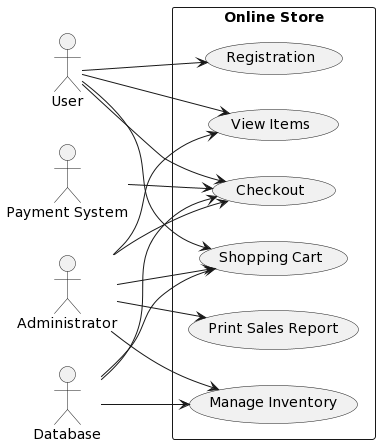

The diagram above was rendered by PlantUML. Its source (embedded in the PNG):
@startuml
left to right direction

actor "Payment System" as PS
actor "User" as US
actor "Administrator" as AD
actor "Database" as DB

rectangle "Online Store" {
  usecase "Checkout" as UC1
  usecase "View Items" as UC2
  usecase "Registration" as UC3
  usecase "Shopping Cart" as UC4
  usecase "Print Sales Report" as UC5
  usecase "Manage Inventory" as UC6
}


PS --> UC1

US --> UC1
US --> UC2
US --> UC3
US --> UC4

AD --> UC1
AD --> UC2
AD --> UC4
AD --> UC5
AD --> UC6

DB --> UC1
DB --> UC4
DB --> UC6
@enduml